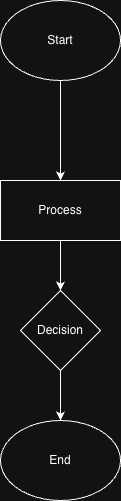

The diagram above was exported from draw.io. Its source (the exported page's mxGraphModel, read from the mxfile embedded in the PNG):
<mxGraphModel dx="1018" dy="693" grid="1" gridSize="10" guides="1" tooltips="1" connect="1" arrows="1" fold="1" page="1" pageScale="1" pageWidth="850" pageHeight="1100" math="0" shadow="0">
  <root>
    <mxCell id="0" />
    <mxCell id="1" parent="0" />
    <mxCell id="p8RoMuJHehVrOeay2CDQ-4" edge="1" parent="1" source="p8RoMuJHehVrOeay2CDQ-1" style="edgeStyle=orthogonalEdgeStyle;rounded=0;orthogonalLoop=1;jettySize=auto;html=1;" target="p8RoMuJHehVrOeay2CDQ-2" value="">
      <mxGeometry relative="1" as="geometry" />
    </mxCell>
    <mxCell id="p8RoMuJHehVrOeay2CDQ-1" parent="1" style="ellipse;whiteSpace=wrap;html=1;" value="Start" vertex="1">
      <mxGeometry height="80" width="120" x="365" y="20" as="geometry" />
    </mxCell>
    <mxCell id="p8RoMuJHehVrOeay2CDQ-6" edge="1" parent="1" source="p8RoMuJHehVrOeay2CDQ-2" style="edgeStyle=orthogonalEdgeStyle;rounded=0;orthogonalLoop=1;jettySize=auto;html=1;" target="p8RoMuJHehVrOeay2CDQ-5" value="">
      <mxGeometry relative="1" as="geometry" />
    </mxCell>
    <mxCell id="p8RoMuJHehVrOeay2CDQ-2" parent="1" style="rounded=0;whiteSpace=wrap;html=1;" value="Process" vertex="1">
      <mxGeometry height="60" width="120" x="365" y="200" as="geometry" />
    </mxCell>
    <mxCell id="p8RoMuJHehVrOeay2CDQ-8" edge="1" parent="1" source="p8RoMuJHehVrOeay2CDQ-5" style="edgeStyle=orthogonalEdgeStyle;rounded=0;orthogonalLoop=1;jettySize=auto;html=1;" target="p8RoMuJHehVrOeay2CDQ-7" value="">
      <mxGeometry relative="1" as="geometry" />
    </mxCell>
    <mxCell id="p8RoMuJHehVrOeay2CDQ-5" parent="1" style="rhombus;whiteSpace=wrap;html=1;" value="Decision" vertex="1">
      <mxGeometry height="80" width="80" x="385" y="310" as="geometry" />
    </mxCell>
    <mxCell id="p8RoMuJHehVrOeay2CDQ-7" parent="1" style="ellipse;whiteSpace=wrap;html=1;" value="End" vertex="1">
      <mxGeometry height="80" width="120" x="365" y="440" as="geometry" />
    </mxCell>
  </root>
</mxGraphModel>